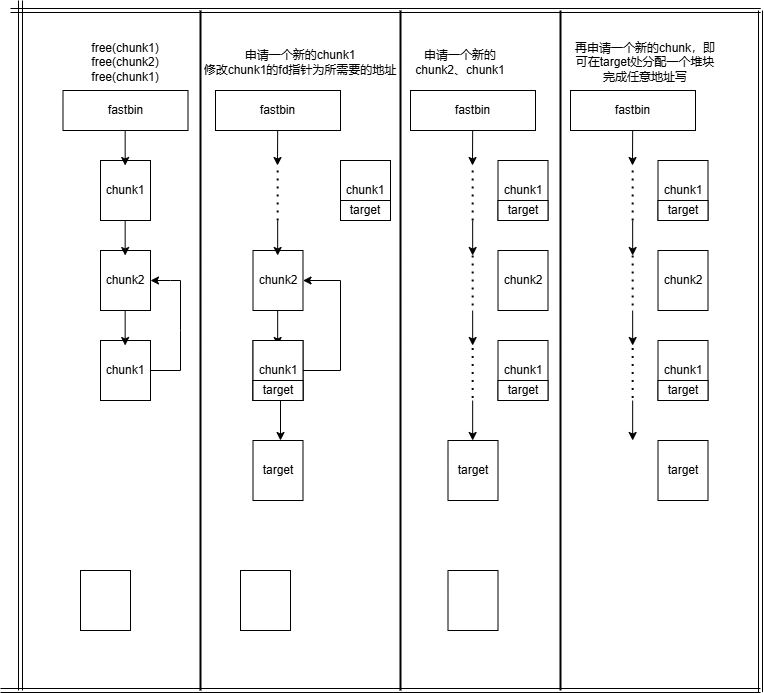

The diagram above was exported from draw.io. Its source (the exported page's mxGraphModel, read from the mxfile embedded in the PNG):
<mxGraphModel dx="1226" dy="1794" grid="1" gridSize="10" guides="1" tooltips="1" connect="1" arrows="1" fold="1" page="1" pageScale="1" pageWidth="827" pageHeight="1169" math="0" shadow="0">
  <root>
    <mxCell id="0" />
    <mxCell id="1" parent="0" />
    <mxCell id="uUFPuqoUfqfWR2sJzDQT-1" value="chunk1" style="rounded=0;whiteSpace=wrap;html=1;" vertex="1" parent="1">
      <mxGeometry x="100" y="30" width="50" height="60" as="geometry" />
    </mxCell>
    <mxCell id="uUFPuqoUfqfWR2sJzDQT-3" value="chunk2" style="rounded=0;whiteSpace=wrap;html=1;" vertex="1" parent="1">
      <mxGeometry x="100" y="120" width="50" height="60" as="geometry" />
    </mxCell>
    <mxCell id="uUFPuqoUfqfWR2sJzDQT-4" value="chunk1" style="rounded=0;whiteSpace=wrap;html=1;" vertex="1" parent="1">
      <mxGeometry x="100" y="210" width="50" height="60" as="geometry" />
    </mxCell>
    <mxCell id="uUFPuqoUfqfWR2sJzDQT-5" value="" style="rounded=0;whiteSpace=wrap;html=1;" vertex="1" parent="1">
      <mxGeometry x="80" y="440" width="50" height="60" as="geometry" />
    </mxCell>
    <mxCell id="uUFPuqoUfqfWR2sJzDQT-6" value="" style="rounded=0;whiteSpace=wrap;html=1;" vertex="1" parent="1">
      <mxGeometry x="240" y="440" width="50" height="60" as="geometry" />
    </mxCell>
    <mxCell id="uUFPuqoUfqfWR2sJzDQT-7" value="" style="rounded=0;whiteSpace=wrap;html=1;" vertex="1" parent="1">
      <mxGeometry x="447.5" y="440" width="50" height="60" as="geometry" />
    </mxCell>
    <mxCell id="uUFPuqoUfqfWR2sJzDQT-8" value="fastbin" style="rounded=0;whiteSpace=wrap;html=1;" vertex="1" parent="1">
      <mxGeometry x="62.5" y="-40" width="125" height="40" as="geometry" />
    </mxCell>
    <mxCell id="uUFPuqoUfqfWR2sJzDQT-9" value="free(chunk1)&lt;div&gt;free(chunk2)&lt;/div&gt;&lt;div&gt;free(chunk1)&lt;/div&gt;" style="text;html=1;align=center;verticalAlign=middle;whiteSpace=wrap;rounded=0;" vertex="1" parent="1">
      <mxGeometry x="55" y="-95" width="140" height="55" as="geometry" />
    </mxCell>
    <mxCell id="uUFPuqoUfqfWR2sJzDQT-10" value="" style="endArrow=classic;html=1;rounded=0;" edge="1" parent="1">
      <mxGeometry width="50" height="50" relative="1" as="geometry">
        <mxPoint x="124.66" as="sourcePoint" />
        <mxPoint x="124.66" y="35" as="targetPoint" />
      </mxGeometry>
    </mxCell>
    <mxCell id="uUFPuqoUfqfWR2sJzDQT-11" value="" style="endArrow=classic;html=1;rounded=0;" edge="1" parent="1">
      <mxGeometry width="50" height="50" relative="1" as="geometry">
        <mxPoint x="124.66" y="90" as="sourcePoint" />
        <mxPoint x="124.66" y="125" as="targetPoint" />
      </mxGeometry>
    </mxCell>
    <mxCell id="uUFPuqoUfqfWR2sJzDQT-12" value="" style="endArrow=classic;html=1;rounded=0;" edge="1" parent="1">
      <mxGeometry width="50" height="50" relative="1" as="geometry">
        <mxPoint x="124.66" y="180" as="sourcePoint" />
        <mxPoint x="124.66" y="215" as="targetPoint" />
      </mxGeometry>
    </mxCell>
    <mxCell id="uUFPuqoUfqfWR2sJzDQT-13" value="" style="endArrow=classic;html=1;rounded=0;entryX=1;entryY=0.5;entryDx=0;entryDy=0;exitX=1;exitY=0.5;exitDx=0;exitDy=0;" edge="1" parent="1" source="uUFPuqoUfqfWR2sJzDQT-4" target="uUFPuqoUfqfWR2sJzDQT-3">
      <mxGeometry width="50" height="50" relative="1" as="geometry">
        <mxPoint x="162.5" y="280" as="sourcePoint" />
        <mxPoint x="170" y="170" as="targetPoint" />
        <Array as="points">
          <mxPoint x="180" y="240" />
          <mxPoint x="180" y="200" />
          <mxPoint x="180" y="150" />
          <mxPoint x="170" y="150" />
        </Array>
      </mxGeometry>
    </mxCell>
    <mxCell id="uUFPuqoUfqfWR2sJzDQT-14" value="&lt;div&gt;&lt;br&gt;&lt;/div&gt;申请一个新的chunk1&lt;div&gt;修改chunk1的fd指针为所需要的地址&lt;div&gt;&lt;br&gt;&lt;/div&gt;&lt;/div&gt;" style="text;html=1;align=center;verticalAlign=middle;whiteSpace=wrap;rounded=0;" vertex="1" parent="1">
      <mxGeometry x="200" y="-82.5" width="200" height="30" as="geometry" />
    </mxCell>
    <mxCell id="uUFPuqoUfqfWR2sJzDQT-15" value="chunk1" style="rounded=0;whiteSpace=wrap;html=1;" vertex="1" parent="1">
      <mxGeometry x="340" y="30" width="50" height="60" as="geometry" />
    </mxCell>
    <mxCell id="uUFPuqoUfqfWR2sJzDQT-16" value="chunk2" style="rounded=0;whiteSpace=wrap;html=1;" vertex="1" parent="1">
      <mxGeometry x="252.5" y="120" width="50" height="60" as="geometry" />
    </mxCell>
    <mxCell id="uUFPuqoUfqfWR2sJzDQT-17" value="chunk1" style="rounded=0;whiteSpace=wrap;html=1;" vertex="1" parent="1">
      <mxGeometry x="252.5" y="210" width="50" height="60" as="geometry" />
    </mxCell>
    <mxCell id="uUFPuqoUfqfWR2sJzDQT-18" value="fastbin" style="rounded=0;whiteSpace=wrap;html=1;" vertex="1" parent="1">
      <mxGeometry x="215" y="-40" width="125" height="40" as="geometry" />
    </mxCell>
    <mxCell id="uUFPuqoUfqfWR2sJzDQT-20" value="" style="endArrow=classic;html=1;rounded=0;" edge="1" parent="1">
      <mxGeometry width="50" height="50" relative="1" as="geometry">
        <mxPoint x="277.15999999999997" as="sourcePoint" />
        <mxPoint x="277" y="35" as="targetPoint" />
      </mxGeometry>
    </mxCell>
    <mxCell id="uUFPuqoUfqfWR2sJzDQT-21" value="" style="endArrow=classic;html=1;rounded=0;" edge="1" parent="1">
      <mxGeometry width="50" height="50" relative="1" as="geometry">
        <mxPoint x="277.16" y="90" as="sourcePoint" />
        <mxPoint x="277.16" y="125" as="targetPoint" />
      </mxGeometry>
    </mxCell>
    <mxCell id="uUFPuqoUfqfWR2sJzDQT-22" value="" style="endArrow=classic;html=1;rounded=0;" edge="1" parent="1">
      <mxGeometry width="50" height="50" relative="1" as="geometry">
        <mxPoint x="277.15999999999997" y="180" as="sourcePoint" />
        <mxPoint x="277.15999999999997" y="215" as="targetPoint" />
      </mxGeometry>
    </mxCell>
    <mxCell id="uUFPuqoUfqfWR2sJzDQT-23" value="" style="endArrow=classic;html=1;rounded=0;entryX=1;entryY=0.5;entryDx=0;entryDy=0;exitX=1;exitY=0.5;exitDx=0;exitDy=0;" edge="1" parent="1" source="uUFPuqoUfqfWR2sJzDQT-17" target="uUFPuqoUfqfWR2sJzDQT-16">
      <mxGeometry width="50" height="50" relative="1" as="geometry">
        <mxPoint x="302.5" y="280" as="sourcePoint" />
        <mxPoint x="310" y="170" as="targetPoint" />
        <Array as="points">
          <mxPoint x="340" y="240" />
          <mxPoint x="340" y="150" />
        </Array>
      </mxGeometry>
    </mxCell>
    <mxCell id="uUFPuqoUfqfWR2sJzDQT-24" value="" style="endArrow=none;dashed=1;html=1;dashPattern=1 3;strokeWidth=2;rounded=0;" edge="1" parent="1">
      <mxGeometry width="50" height="50" relative="1" as="geometry">
        <mxPoint x="277.16" y="90" as="sourcePoint" />
        <mxPoint x="277.16" y="35" as="targetPoint" />
      </mxGeometry>
    </mxCell>
    <mxCell id="uUFPuqoUfqfWR2sJzDQT-26" value="target" style="rounded=0;whiteSpace=wrap;html=1;" vertex="1" parent="1">
      <mxGeometry x="340" y="70" width="50" height="20" as="geometry" />
    </mxCell>
    <mxCell id="uUFPuqoUfqfWR2sJzDQT-27" value="" style="endArrow=classic;html=1;rounded=0;" edge="1" parent="1">
      <mxGeometry width="50" height="50" relative="1" as="geometry">
        <mxPoint x="280" y="270" as="sourcePoint" />
        <mxPoint x="280" y="310" as="targetPoint" />
      </mxGeometry>
    </mxCell>
    <mxCell id="uUFPuqoUfqfWR2sJzDQT-28" value="chunk1" style="rounded=0;whiteSpace=wrap;html=1;" vertex="1" parent="1">
      <mxGeometry x="252.5" y="210" width="50" height="60" as="geometry" />
    </mxCell>
    <mxCell id="uUFPuqoUfqfWR2sJzDQT-29" value="target" style="rounded=0;whiteSpace=wrap;html=1;" vertex="1" parent="1">
      <mxGeometry x="252.5" y="250" width="50" height="20" as="geometry" />
    </mxCell>
    <mxCell id="uUFPuqoUfqfWR2sJzDQT-30" value="target" style="rounded=0;whiteSpace=wrap;html=1;" vertex="1" parent="1">
      <mxGeometry x="252.5" y="310" width="50" height="60" as="geometry" />
    </mxCell>
    <mxCell id="uUFPuqoUfqfWR2sJzDQT-31" value="申请一个新的chunk2、chunk1" style="text;html=1;align=center;verticalAlign=middle;whiteSpace=wrap;rounded=0;" vertex="1" parent="1">
      <mxGeometry x="410" y="-82.5" width="100" height="30" as="geometry" />
    </mxCell>
    <mxCell id="uUFPuqoUfqfWR2sJzDQT-32" value="" style="endArrow=none;html=1;rounded=0;strokeWidth=2;" edge="1" parent="1">
      <mxGeometry width="50" height="50" relative="1" as="geometry">
        <mxPoint x="200" y="560" as="sourcePoint" />
        <mxPoint x="200" y="-120" as="targetPoint" />
      </mxGeometry>
    </mxCell>
    <mxCell id="uUFPuqoUfqfWR2sJzDQT-33" value="" style="endArrow=none;html=1;rounded=0;strokeWidth=2;" edge="1" parent="1">
      <mxGeometry width="50" height="50" relative="1" as="geometry">
        <mxPoint x="400" y="560" as="sourcePoint" />
        <mxPoint x="400" y="-120" as="targetPoint" />
      </mxGeometry>
    </mxCell>
    <mxCell id="uUFPuqoUfqfWR2sJzDQT-34" value="chunk1" style="rounded=0;whiteSpace=wrap;html=1;" vertex="1" parent="1">
      <mxGeometry x="497.5" y="30" width="50" height="60" as="geometry" />
    </mxCell>
    <mxCell id="uUFPuqoUfqfWR2sJzDQT-35" value="chunk2" style="rounded=0;whiteSpace=wrap;html=1;" vertex="1" parent="1">
      <mxGeometry x="497.5" y="120" width="50" height="60" as="geometry" />
    </mxCell>
    <mxCell id="uUFPuqoUfqfWR2sJzDQT-36" value="chunk1" style="rounded=0;whiteSpace=wrap;html=1;" vertex="1" parent="1">
      <mxGeometry x="497.5" y="210" width="50" height="60" as="geometry" />
    </mxCell>
    <mxCell id="uUFPuqoUfqfWR2sJzDQT-37" value="fastbin" style="rounded=0;whiteSpace=wrap;html=1;" vertex="1" parent="1">
      <mxGeometry x="410" y="-40" width="125" height="40" as="geometry" />
    </mxCell>
    <mxCell id="uUFPuqoUfqfWR2sJzDQT-38" value="" style="endArrow=classic;html=1;rounded=0;" edge="1" parent="1">
      <mxGeometry width="50" height="50" relative="1" as="geometry">
        <mxPoint x="472.15999999999997" as="sourcePoint" />
        <mxPoint x="472" y="35" as="targetPoint" />
      </mxGeometry>
    </mxCell>
    <mxCell id="uUFPuqoUfqfWR2sJzDQT-39" value="" style="endArrow=classic;html=1;rounded=0;" edge="1" parent="1">
      <mxGeometry width="50" height="50" relative="1" as="geometry">
        <mxPoint x="472.16" y="90" as="sourcePoint" />
        <mxPoint x="472.16" y="125" as="targetPoint" />
      </mxGeometry>
    </mxCell>
    <mxCell id="uUFPuqoUfqfWR2sJzDQT-40" value="" style="endArrow=classic;html=1;rounded=0;" edge="1" parent="1">
      <mxGeometry width="50" height="50" relative="1" as="geometry">
        <mxPoint x="472.15999999999997" y="180" as="sourcePoint" />
        <mxPoint x="472.15999999999997" y="215" as="targetPoint" />
      </mxGeometry>
    </mxCell>
    <mxCell id="uUFPuqoUfqfWR2sJzDQT-42" value="" style="endArrow=none;dashed=1;html=1;dashPattern=1 3;strokeWidth=2;rounded=0;" edge="1" parent="1">
      <mxGeometry width="50" height="50" relative="1" as="geometry">
        <mxPoint x="472.16" y="90" as="sourcePoint" />
        <mxPoint x="472.16" y="35" as="targetPoint" />
      </mxGeometry>
    </mxCell>
    <mxCell id="uUFPuqoUfqfWR2sJzDQT-43" value="target" style="rounded=0;whiteSpace=wrap;html=1;" vertex="1" parent="1">
      <mxGeometry x="497.5" y="70" width="50" height="20" as="geometry" />
    </mxCell>
    <mxCell id="uUFPuqoUfqfWR2sJzDQT-44" value="" style="endArrow=classic;html=1;rounded=0;" edge="1" parent="1">
      <mxGeometry width="50" height="50" relative="1" as="geometry">
        <mxPoint x="472.16" y="270" as="sourcePoint" />
        <mxPoint x="472.16" y="310" as="targetPoint" />
      </mxGeometry>
    </mxCell>
    <mxCell id="uUFPuqoUfqfWR2sJzDQT-46" value="target" style="rounded=0;whiteSpace=wrap;html=1;" vertex="1" parent="1">
      <mxGeometry x="497.5" y="250" width="50" height="20" as="geometry" />
    </mxCell>
    <mxCell id="uUFPuqoUfqfWR2sJzDQT-47" value="target" style="rounded=0;whiteSpace=wrap;html=1;" vertex="1" parent="1">
      <mxGeometry x="447.5" y="310" width="50" height="60" as="geometry" />
    </mxCell>
    <mxCell id="uUFPuqoUfqfWR2sJzDQT-48" value="" style="endArrow=none;dashed=1;html=1;dashPattern=1 3;strokeWidth=2;rounded=0;" edge="1" parent="1">
      <mxGeometry width="50" height="50" relative="1" as="geometry">
        <mxPoint x="472.16" y="175" as="sourcePoint" />
        <mxPoint x="472.16" y="120" as="targetPoint" />
      </mxGeometry>
    </mxCell>
    <mxCell id="uUFPuqoUfqfWR2sJzDQT-49" value="" style="endArrow=none;dashed=1;html=1;dashPattern=1 3;strokeWidth=2;rounded=0;" edge="1" parent="1">
      <mxGeometry width="50" height="50" relative="1" as="geometry">
        <mxPoint x="472.16" y="267.5" as="sourcePoint" />
        <mxPoint x="472.16" y="212.5" as="targetPoint" />
      </mxGeometry>
    </mxCell>
    <mxCell id="uUFPuqoUfqfWR2sJzDQT-50" value="" style="endArrow=none;html=1;rounded=0;strokeWidth=2;" edge="1" parent="1">
      <mxGeometry width="50" height="50" relative="1" as="geometry">
        <mxPoint x="560" y="560" as="sourcePoint" />
        <mxPoint x="560" y="-120" as="targetPoint" />
      </mxGeometry>
    </mxCell>
    <mxCell id="uUFPuqoUfqfWR2sJzDQT-51" value="再申请一个新的chunk，即可在target处分配一个堆块&lt;div&gt;完成任意地址写&lt;/div&gt;" style="text;html=1;align=center;verticalAlign=middle;whiteSpace=wrap;rounded=0;" vertex="1" parent="1">
      <mxGeometry x="570" y="-82.5" width="150" height="30" as="geometry" />
    </mxCell>
    <mxCell id="uUFPuqoUfqfWR2sJzDQT-52" value="chunk1" style="rounded=0;whiteSpace=wrap;html=1;" vertex="1" parent="1">
      <mxGeometry x="657.5" y="30" width="50" height="60" as="geometry" />
    </mxCell>
    <mxCell id="uUFPuqoUfqfWR2sJzDQT-53" value="chunk2" style="rounded=0;whiteSpace=wrap;html=1;" vertex="1" parent="1">
      <mxGeometry x="657.5" y="120" width="50" height="60" as="geometry" />
    </mxCell>
    <mxCell id="uUFPuqoUfqfWR2sJzDQT-54" value="chunk1" style="rounded=0;whiteSpace=wrap;html=1;" vertex="1" parent="1">
      <mxGeometry x="657.5" y="210" width="50" height="60" as="geometry" />
    </mxCell>
    <mxCell id="uUFPuqoUfqfWR2sJzDQT-55" value="fastbin" style="rounded=0;whiteSpace=wrap;html=1;" vertex="1" parent="1">
      <mxGeometry x="570" y="-40" width="125" height="40" as="geometry" />
    </mxCell>
    <mxCell id="uUFPuqoUfqfWR2sJzDQT-56" value="" style="endArrow=classic;html=1;rounded=0;" edge="1" parent="1">
      <mxGeometry width="50" height="50" relative="1" as="geometry">
        <mxPoint x="632.16" as="sourcePoint" />
        <mxPoint x="632" y="35" as="targetPoint" />
      </mxGeometry>
    </mxCell>
    <mxCell id="uUFPuqoUfqfWR2sJzDQT-57" value="" style="endArrow=classic;html=1;rounded=0;" edge="1" parent="1">
      <mxGeometry width="50" height="50" relative="1" as="geometry">
        <mxPoint x="632.1600000000001" y="90" as="sourcePoint" />
        <mxPoint x="632.1600000000001" y="125" as="targetPoint" />
      </mxGeometry>
    </mxCell>
    <mxCell id="uUFPuqoUfqfWR2sJzDQT-58" value="" style="endArrow=classic;html=1;rounded=0;" edge="1" parent="1">
      <mxGeometry width="50" height="50" relative="1" as="geometry">
        <mxPoint x="632.16" y="180" as="sourcePoint" />
        <mxPoint x="632.16" y="215" as="targetPoint" />
      </mxGeometry>
    </mxCell>
    <mxCell id="uUFPuqoUfqfWR2sJzDQT-59" value="" style="endArrow=none;dashed=1;html=1;dashPattern=1 3;strokeWidth=2;rounded=0;" edge="1" parent="1">
      <mxGeometry width="50" height="50" relative="1" as="geometry">
        <mxPoint x="632.1600000000001" y="90" as="sourcePoint" />
        <mxPoint x="632.1600000000001" y="35" as="targetPoint" />
      </mxGeometry>
    </mxCell>
    <mxCell id="uUFPuqoUfqfWR2sJzDQT-60" value="target" style="rounded=0;whiteSpace=wrap;html=1;" vertex="1" parent="1">
      <mxGeometry x="657.5" y="70" width="50" height="20" as="geometry" />
    </mxCell>
    <mxCell id="uUFPuqoUfqfWR2sJzDQT-61" value="" style="endArrow=classic;html=1;rounded=0;" edge="1" parent="1">
      <mxGeometry width="50" height="50" relative="1" as="geometry">
        <mxPoint x="632.1600000000001" y="270" as="sourcePoint" />
        <mxPoint x="632.1600000000001" y="310" as="targetPoint" />
      </mxGeometry>
    </mxCell>
    <mxCell id="uUFPuqoUfqfWR2sJzDQT-62" value="target" style="rounded=0;whiteSpace=wrap;html=1;" vertex="1" parent="1">
      <mxGeometry x="657.5" y="250" width="50" height="20" as="geometry" />
    </mxCell>
    <mxCell id="uUFPuqoUfqfWR2sJzDQT-63" value="target" style="rounded=0;whiteSpace=wrap;html=1;" vertex="1" parent="1">
      <mxGeometry x="657.5" y="310" width="50" height="60" as="geometry" />
    </mxCell>
    <mxCell id="uUFPuqoUfqfWR2sJzDQT-64" value="" style="endArrow=none;dashed=1;html=1;dashPattern=1 3;strokeWidth=2;rounded=0;" edge="1" parent="1">
      <mxGeometry width="50" height="50" relative="1" as="geometry">
        <mxPoint x="632.1600000000001" y="175" as="sourcePoint" />
        <mxPoint x="632.1600000000001" y="120" as="targetPoint" />
      </mxGeometry>
    </mxCell>
    <mxCell id="uUFPuqoUfqfWR2sJzDQT-65" value="" style="endArrow=none;dashed=1;html=1;dashPattern=1 3;strokeWidth=2;rounded=0;" edge="1" parent="1">
      <mxGeometry width="50" height="50" relative="1" as="geometry">
        <mxPoint x="632.1600000000001" y="267.5" as="sourcePoint" />
        <mxPoint x="632.1600000000001" y="212.5" as="targetPoint" />
      </mxGeometry>
    </mxCell>
    <mxCell id="uUFPuqoUfqfWR2sJzDQT-66" value="" style="shape=link;html=1;rounded=0;" edge="1" parent="1">
      <mxGeometry width="100" relative="1" as="geometry">
        <mxPoint x="10" y="-120" as="sourcePoint" />
        <mxPoint x="760" y="-120" as="targetPoint" />
      </mxGeometry>
    </mxCell>
    <mxCell id="uUFPuqoUfqfWR2sJzDQT-67" value="" style="shape=link;html=1;rounded=0;" edge="1" parent="1">
      <mxGeometry width="100" relative="1" as="geometry">
        <mxPoint x="20" y="-120" as="sourcePoint" />
        <mxPoint x="760" y="-120" as="targetPoint" />
      </mxGeometry>
    </mxCell>
    <mxCell id="uUFPuqoUfqfWR2sJzDQT-68" value="" style="shape=link;html=1;rounded=0;" edge="1" parent="1">
      <mxGeometry width="100" relative="1" as="geometry">
        <mxPoint x="20" y="-129.9951892510776" as="sourcePoint" />
        <mxPoint x="20" y="560" as="targetPoint" />
      </mxGeometry>
    </mxCell>
    <mxCell id="uUFPuqoUfqfWR2sJzDQT-69" value="" style="shape=link;html=1;rounded=0;" edge="1" parent="1">
      <mxGeometry width="100" relative="1" as="geometry">
        <mxPoint y="560" as="sourcePoint" />
        <mxPoint x="760" y="560" as="targetPoint" />
      </mxGeometry>
    </mxCell>
    <mxCell id="uUFPuqoUfqfWR2sJzDQT-70" value="" style="shape=link;html=1;rounded=0;" edge="1" parent="1">
      <mxGeometry width="100" relative="1" as="geometry">
        <mxPoint x="760" y="-120" as="sourcePoint" />
        <mxPoint x="760" y="561.6551050646551" as="targetPoint" />
      </mxGeometry>
    </mxCell>
  </root>
</mxGraphModel>